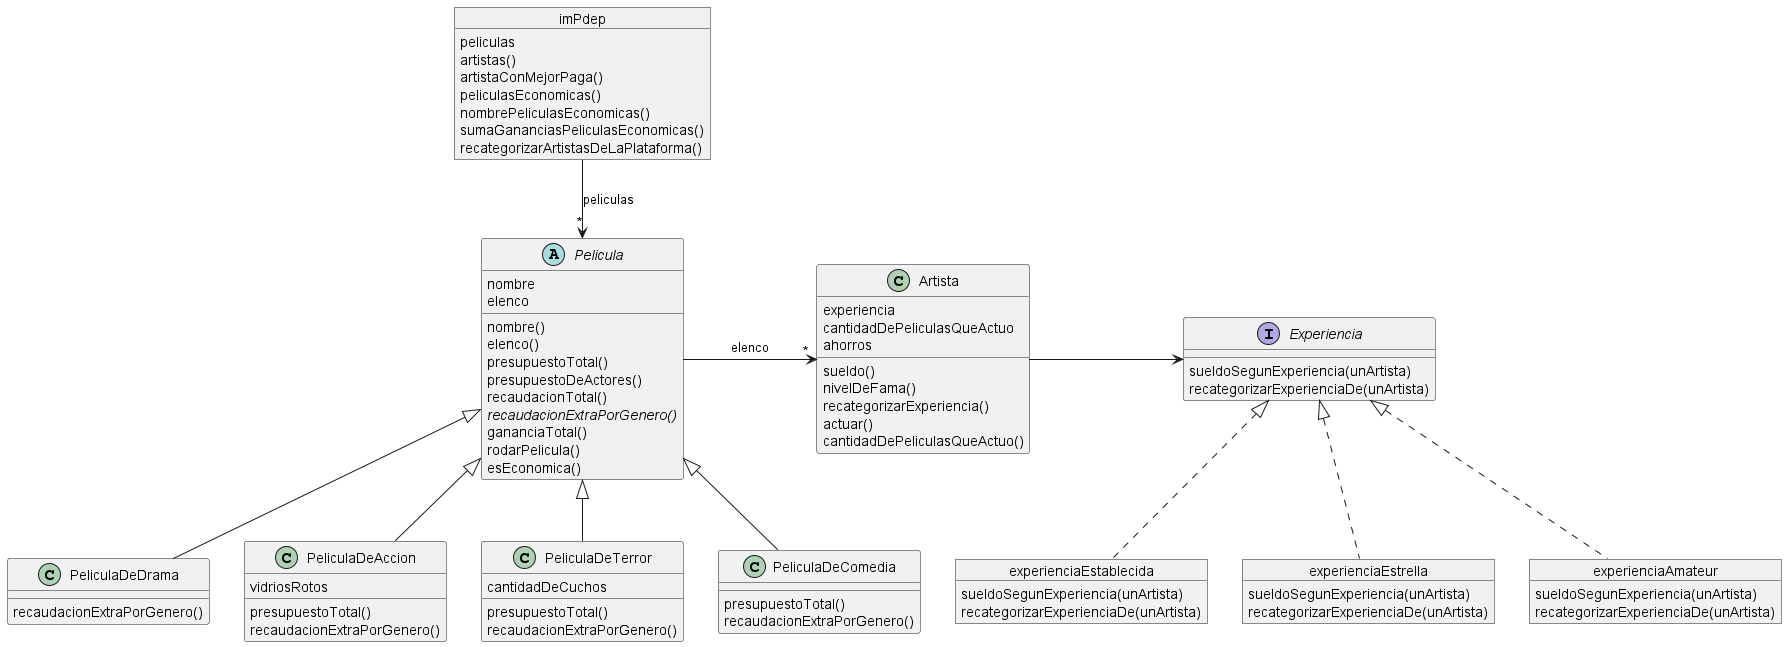

The diagram above was rendered by PlantUML. Its source (embedded in the PNG):
@startuml diagramaIMPdepVol2

abstract class Pelicula {
    nombre 
    elenco 

    nombre()
    elenco()
    presupuestoTotal()
    presupuestoDeActores()
    recaudacionTotal()
    {abstract} recaudacionExtraPorGenero()
    gananciaTotal()
    rodarPelicula()
    esEconomica()
}

class PeliculaDeDrama extends Pelicula {
    recaudacionExtraPorGenero()
}

class PeliculaDeAccion extends Pelicula {
    vidriosRotos

    presupuestoTotal()
    recaudacionExtraPorGenero()
}

class PeliculaDeTerror extends Pelicula {
    cantidadDeCuchos

    presupuestoTotal()
    recaudacionExtraPorGenero()
}

class PeliculaDeComedia extends Pelicula {
    presupuestoTotal()
    recaudacionExtraPorGenero()
}



class Artista {
    experiencia 
    cantidadDePeliculasQueActuo
    ahorros 

    sueldo()
    nivelDeFama()
    recategorizarExperiencia()
    actuar()
    cantidadDePeliculasQueActuo()
}

object experienciaAmateur {
    sueldoSegunExperiencia(unArtista)
    recategorizarExperienciaDe(unArtista)
}

object experienciaEstablecida {
    sueldoSegunExperiencia(unArtista)
    recategorizarExperienciaDe(unArtista)
}

object experienciaEstrella {
    sueldoSegunExperiencia(unArtista)
    recategorizarExperienciaDe(unArtista)
}

interface Experiencia {
    sueldoSegunExperiencia(unArtista)
    recategorizarExperienciaDe(unArtista)
}



object imPdep {
    peliculas
    
    artistas()
    artistaConMejorPaga()
    peliculasEconomicas()
    nombrePeliculasEconomicas()
    sumaGananciasPeliculasEconomicas()
    recategorizarArtistasDeLaPlataforma()
}

imPdep --> "*" Pelicula : peliculas
Pelicula -r-> "*" Artista : elenco
Artista -r-> Experiencia
experienciaAmateur .u.|> Experiencia
experienciaEstablecida .u.|> Experiencia
experienciaEstrella .u.|> Experiencia

@enduml